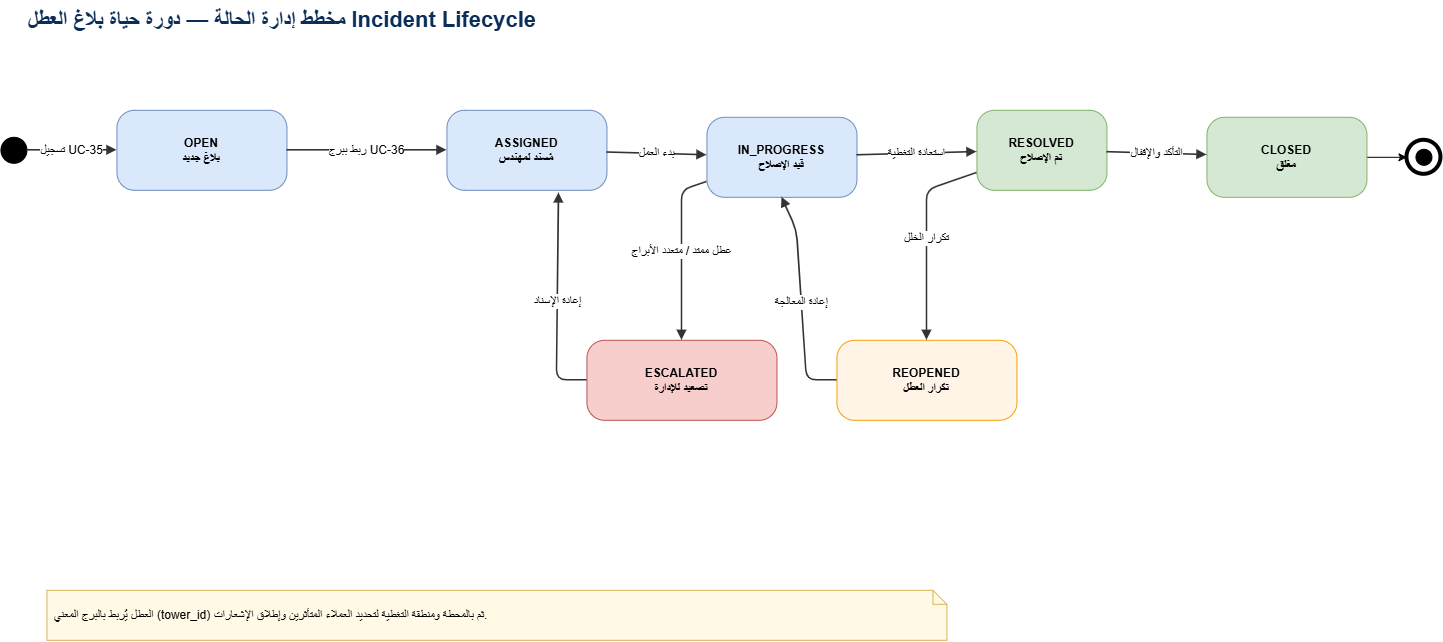

The diagram above was exported from draw.io. Its source (the exported page's mxGraphModel, read from the mxfile embedded in the PNG):
<mxGraphModel dx="1517" dy="1874" grid="1" gridSize="10" guides="1" tooltips="1" connect="1" arrows="1" fold="1" page="1" pageScale="1" pageWidth="1654" pageHeight="1000" math="0" shadow="0">
  <root>
    <mxCell id="0" />
    <mxCell id="1" parent="0" />
    <mxCell id="title_tcms-state-incident" parent="1" style="text;html=1;align=left;fontSize=22;fontStyle=1;fontColor=#0B2E59;verticalAlign=middle;" value="مخطط إدارة الحالة — دورة حياة بلاغ العطل Incident Lifecycle" vertex="1">
      <mxGeometry height="40" width="1250" x="40" y="20" as="geometry" />
    </mxCell>
    <mxCell id="ic_start" parent="1" style="ellipse;whiteSpace=wrap;html=1;fillColor=#000000;strokeColor=#000000;" value="" vertex="1">
      <mxGeometry height="26" width="26" x="14" y="157" as="geometry" />
    </mxCell>
    <mxCell id="ic_open" parent="1" style="rounded=1;whiteSpace=wrap;html=1;arcSize=22;fillColor=#DAE8FC;strokeColor=#6C8EBF;fontStyle=1;align=center;" value="OPEN&#10;بلاغ جديد" vertex="1">
      <mxGeometry height="80" width="170" x="130" y="130" as="geometry" />
    </mxCell>
    <mxCell id="ic_assign" parent="1" style="rounded=1;whiteSpace=wrap;html=1;arcSize=22;fillColor=#DAE8FC;strokeColor=#6C8EBF;fontStyle=1;align=center;" value="ASSIGNED&#10;مُسند لمهندس" vertex="1">
      <mxGeometry height="80" width="160" x="460" y="130" as="geometry" />
    </mxCell>
    <mxCell id="ic_prog" parent="1" style="rounded=1;whiteSpace=wrap;html=1;arcSize=22;fillColor=#DAE8FC;strokeColor=#6C8EBF;fontStyle=1;align=center;" value="IN_PROGRESS&#10;قيد الإصلاح" vertex="1">
      <mxGeometry height="80" width="150" x="720" y="137" as="geometry" />
    </mxCell>
    <mxCell id="ic_res" parent="1" style="rounded=1;whiteSpace=wrap;html=1;arcSize=22;fillColor=#D5E8D4;strokeColor=#82B366;fontStyle=1;align=center;" value="RESOLVED&#10;تم الإصلاح" vertex="1">
      <mxGeometry height="80" width="130" x="990" y="130" as="geometry" />
    </mxCell>
    <mxCell id="cQwA5rOZEaKtTVdZ_fRN-4" edge="1" parent="1" source="ic_closed" style="edgeStyle=orthogonalEdgeStyle;rounded=0;orthogonalLoop=1;jettySize=auto;html=1;exitX=1;exitY=0.5;exitDx=0;exitDy=0;entryX=0;entryY=0.5;entryDx=0;entryDy=0;" target="cQwA5rOZEaKtTVdZ_fRN-1">
      <mxGeometry relative="1" as="geometry" />
    </mxCell>
    <mxCell id="ic_closed" parent="1" style="rounded=1;whiteSpace=wrap;html=1;arcSize=22;fillColor=#D5E8D4;strokeColor=#82B366;fontStyle=1;align=center;" value="CLOSED&#10;مغلق" vertex="1">
      <mxGeometry height="80" width="160" x="1220" y="137" as="geometry" />
    </mxCell>
    <mxCell id="ic_esc" parent="1" style="rounded=1;whiteSpace=wrap;html=1;arcSize=22;fillColor=#F8CECC;strokeColor=#B85450;fontStyle=1;align=center;" value="ESCALATED&#10;تصعيد للإدارة" vertex="1">
      <mxGeometry height="80" width="190" x="600" y="360" as="geometry" />
    </mxCell>
    <mxCell id="ic_reopen" parent="1" style="rounded=1;whiteSpace=wrap;html=1;arcSize=22;fillColor=#FFF4E5;strokeColor=#F1A208;fontStyle=1;align=center;" value="REOPENED&#10;تكرار العطل" vertex="1">
      <mxGeometry height="80" width="180" x="850" y="360" as="geometry" />
    </mxCell>
    <mxCell id="ic_t0" edge="1" parent="1" source="ic_start" style="endArrow=block;endFill=1;html=1;rounded=1;strokeWidth=1.6;strokeColor=#333333;labelBackgroundColor=#FFFFFF;fontSize=12;" target="ic_open" value="تسجيل UC-35">
      <mxGeometry relative="1" as="geometry" />
    </mxCell>
    <mxCell id="ic_t1" edge="1" parent="1" source="ic_open" style="endArrow=block;endFill=1;html=1;rounded=1;strokeWidth=1.6;strokeColor=#333333;labelBackgroundColor=#FFFFFF;fontSize=12;" target="ic_assign" value="ربط ببرج UC-36">
      <mxGeometry relative="1" as="geometry" />
    </mxCell>
    <mxCell id="ic_t2" edge="1" parent="1" source="ic_assign" style="endArrow=block;endFill=1;html=1;rounded=1;strokeWidth=1.6;strokeColor=#333333;labelBackgroundColor=#FFFFFF;fontSize=12;" target="ic_prog" value="بدء العمل">
      <mxGeometry relative="1" as="geometry" />
    </mxCell>
    <mxCell id="ic_t3" edge="1" parent="1" source="ic_prog" style="endArrow=block;endFill=1;html=1;rounded=1;strokeWidth=1.6;strokeColor=#333333;labelBackgroundColor=#FFFFFF;fontSize=12;" target="ic_res" value="استعادة التغطية">
      <mxGeometry relative="1" as="geometry" />
    </mxCell>
    <mxCell id="ic_t4" edge="1" parent="1" source="ic_res" style="endArrow=block;endFill=1;html=1;rounded=1;strokeWidth=1.6;strokeColor=#333333;labelBackgroundColor=#FFFFFF;fontSize=12;" target="ic_closed" value="التأكد والإقفال">
      <mxGeometry relative="1" as="geometry" />
    </mxCell>
    <mxCell id="ic_t5" edge="1" parent="1" source="ic_prog" style="endArrow=block;endFill=1;html=1;rounded=1;strokeWidth=1.6;strokeColor=#333333;labelBackgroundColor=#FFFFFF;fontSize=12;" target="ic_esc" value="عطل ممتد / متعدد الأبراج">
      <mxGeometry relative="1" as="geometry">
        <Array as="points">
          <mxPoint x="695" y="210" />
          <mxPoint x="695" y="360" />
        </Array>
      </mxGeometry>
    </mxCell>
    <mxCell id="ic_t6" edge="1" parent="1" source="ic_esc" style="endArrow=block;endFill=1;html=1;rounded=1;strokeWidth=1.6;strokeColor=#333333;labelBackgroundColor=#FFFFFF;fontSize=12;entryX=0.7;entryY=1.033;entryDx=0;entryDy=0;entryPerimeter=0;" target="ic_assign" value="إعادة الإسناد">
      <mxGeometry relative="1" as="geometry">
        <Array as="points">
          <mxPoint x="570" y="400" />
        </Array>
      </mxGeometry>
    </mxCell>
    <mxCell id="ic_t7" edge="1" parent="1" source="ic_res" style="endArrow=block;endFill=1;html=1;rounded=1;strokeWidth=1.6;strokeColor=#333333;labelBackgroundColor=#FFFFFF;fontSize=12;" target="ic_reopen" value="تكرار الخلل">
      <mxGeometry relative="1" as="geometry">
        <Array as="points">
          <mxPoint x="940" y="210" />
          <mxPoint x="940" y="360" />
        </Array>
      </mxGeometry>
    </mxCell>
    <mxCell id="ic_t8" edge="1" parent="1" source="ic_reopen" style="endArrow=block;endFill=1;html=1;rounded=1;strokeWidth=1.6;strokeColor=#333333;labelBackgroundColor=#FFFFFF;fontSize=12;entryX=0.5;entryY=1;entryDx=0;entryDy=0;" target="ic_prog" value="إعادة المعالجة">
      <mxGeometry relative="1" as="geometry">
        <Array as="points">
          <mxPoint x="850" y="400" />
          <mxPoint x="820" y="400" />
          <mxPoint x="810" y="250" />
        </Array>
        <mxPoint x="840" y="220" as="targetPoint" />
      </mxGeometry>
    </mxCell>
    <mxCell id="ic_t9" edge="1" parent="1" source="ic_closed" style="endArrow=block;endFill=1;html=1;rounded=1;strokeWidth=1.6;strokeColor=#333333;labelBackgroundColor=#FFFFFF;fontSize=12;" value="أرشفة + تقرير">
      <mxGeometry relative="1" as="geometry" />
    </mxCell>
    <mxCell id="n_ic" parent="1" style="shape=note;whiteSpace=wrap;html=1;size=14;fillColor=#fff9e6;strokeColor=#d6b656;align=left;spacingLeft=6;" value="العطل يُربط بالبرج المعني (tower_id) ثم بالمحطة ومنطقة التغطية لتحديد العملاء المتأثرين وإطلاق الإشعارات." vertex="1">
      <mxGeometry height="50" width="900" x="60" y="610" as="geometry" />
    </mxCell>
    <mxCell id="cQwA5rOZEaKtTVdZ_fRN-1" parent="1" style="ellipse;whiteSpace=wrap;html=1;fillColor=#FFFFFF;strokeColor=#000000;strokeWidth=4;" value="" vertex="1">
      <mxGeometry height="34" width="34" x="1420" y="160" as="geometry" />
    </mxCell>
    <mxCell id="cQwA5rOZEaKtTVdZ_fRN-2" parent="1" style="ellipse;whiteSpace=wrap;html=1;fillColor=#000000;strokeColor=#000000;" value="" vertex="1">
      <mxGeometry height="16" width="16" x="1429" y="169" as="geometry" />
    </mxCell>
  </root>
</mxGraphModel>